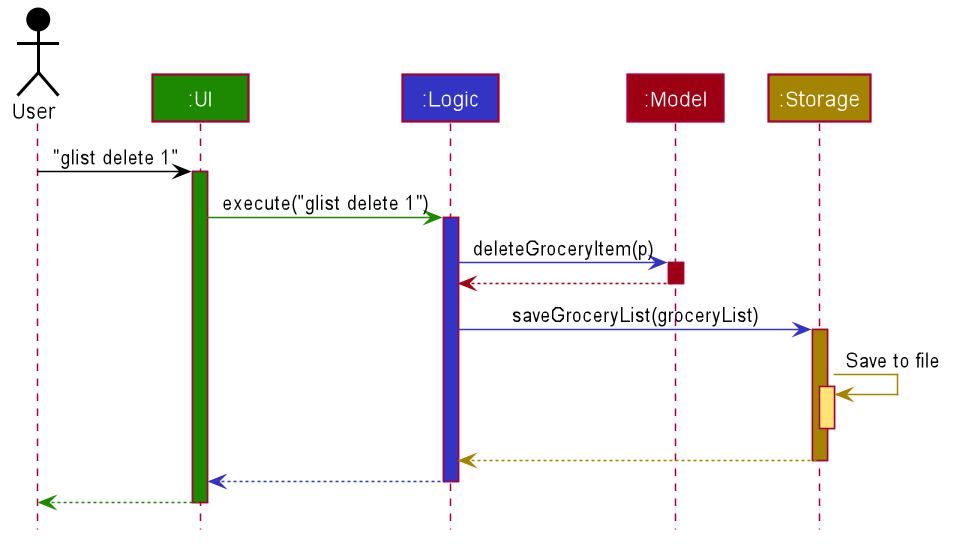

The diagram above was rendered by PlantUML. Its source (embedded in the PNG):
@startuml








skinparam BackgroundColor #FFFFFFF

skinparam Shadowing false

skinparam Class {
    FontColor #FFFFFF
    BorderThickness 1
    BorderColor #FFFFFF
    StereotypeFontColor #FFFFFF
    FontName Arial
}

skinparam Actor {
    BorderColor #000000
    Color #000000
    FontName Arial
}

skinparam Sequence {
    MessageAlign center
    BoxFontSize 15
    BoxPadding 0
    BoxFontColor #FFFFFF
    FontName Arial
}

skinparam Participant {
    FontColor #FFFFFFF
    Padding 20
}

skinparam MinClassWidth 50
skinparam ParticipantPadding 10
skinparam Shadowing false
skinparam DefaultTextAlignment center
skinparam packageStyle Rectangle

hide footbox
hide members
hide circle

Actor User as user #000000
Participant ":UI" as ui #1D8900
Participant ":Logic" as logic #3333C4
Participant ":Model" as model #9D0012
Participant ":Storage" as storage #A38300

user -[#000000]> ui : "glist delete 1"
activate ui #1D8900

ui -[#1D8900]> logic : execute("glist delete 1")
activate logic #3333C4

logic -[#3333C4]> model : deleteGroceryItem(p)
activate model #9D0012

model -[#9D0012]-> logic
deactivate model

logic -[#3333C4]> storage : saveGroceryList(groceryList)
activate storage #A38300

storage -[#A38300]> storage : Save to file
activate storage #FFE374
deactivate storage

storage --[#A38300]> logic
deactivate storage

logic --[#3333C4]> ui
deactivate logic

ui--[#1D8900]> user
deactivate ui
@enduml